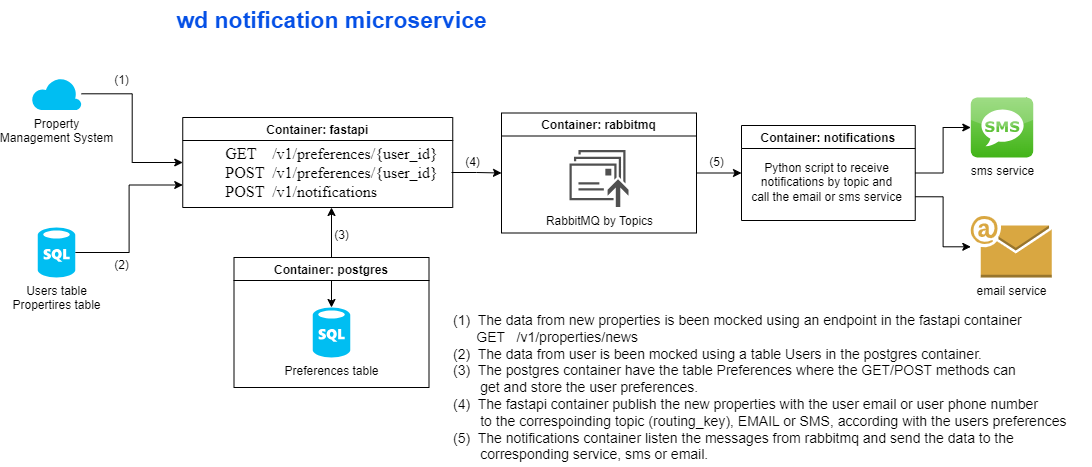

The diagram above was exported from draw.io. Its source (the exported page's mxGraphModel, read from the mxfile embedded in the PNG):
<mxGraphModel dx="1434" dy="778" grid="1" gridSize="10" guides="1" tooltips="1" connect="1" arrows="1" fold="1" page="1" pageScale="1" pageWidth="1169" pageHeight="827" math="0" shadow="0">
  <root>
    <mxCell id="0" />
    <mxCell id="1" parent="0" />
    <mxCell id="yEQH1EZEV8yzIwswmW4I-18" style="edgeStyle=orthogonalEdgeStyle;rounded=0;orthogonalLoop=1;jettySize=auto;html=1;exitX=0.5;exitY=0;exitDx=0;exitDy=0;exitPerimeter=0;endArrow=classic;endFill=1;startArrow=classic;startFill=1;" edge="1" parent="1" source="yEQH1EZEV8yzIwswmW4I-1" target="yEQH1EZEV8yzIwswmW4I-11">
      <mxGeometry relative="1" as="geometry" />
    </mxCell>
    <mxCell id="yEQH1EZEV8yzIwswmW4I-15" style="edgeStyle=orthogonalEdgeStyle;rounded=0;orthogonalLoop=1;jettySize=auto;html=1;entryX=0;entryY=0.5;entryDx=0;entryDy=0;" edge="1" parent="1" source="yEQH1EZEV8yzIwswmW4I-2" target="yEQH1EZEV8yzIwswmW4I-4">
      <mxGeometry relative="1" as="geometry" />
    </mxCell>
    <mxCell id="yEQH1EZEV8yzIwswmW4I-2" value="Property&lt;br&gt;Management System" style="verticalLabelPosition=bottom;html=1;verticalAlign=top;align=center;strokeColor=none;fillColor=#00BEF2;shape=mxgraph.azure.cloud;" vertex="1" parent="1">
      <mxGeometry x="80" y="280" width="50" height="32.5" as="geometry" />
    </mxCell>
    <mxCell id="yEQH1EZEV8yzIwswmW4I-4" value="Container: fastapi" style="swimlane;" vertex="1" parent="1">
      <mxGeometry x="231.25" y="320" width="270" height="90" as="geometry">
        <mxRectangle x="595" y="510" width="130" height="30" as="alternateBounds" />
      </mxGeometry>
    </mxCell>
    <mxCell id="yEQH1EZEV8yzIwswmW4I-11" value="&lt;div style=&quot;text-align: left;&quot;&gt;&lt;span style=&quot;font-family: &amp;quot;Times New Roman&amp;quot;; font-size: medium; white-space-collapse: preserve; background-color: initial;&quot;&gt;GET    /v1/preferences/{user_id}&lt;/span&gt;&lt;/div&gt;&lt;div&gt;&lt;div style=&quot;text-align: left;&quot;&gt;&lt;span style=&quot;background-color: initial; font-family: &amp;quot;Times New Roman&amp;quot;; font-size: medium; white-space-collapse: preserve;&quot;&gt;POST  /v1/preferences/{user_id}&lt;/span&gt;&lt;/div&gt;&lt;div style=&quot;text-align: left;&quot;&gt;&lt;span style=&quot;background-color: initial; font-family: &amp;quot;Times New Roman&amp;quot;; font-size: medium; white-space-collapse: preserve;&quot;&gt;POST  /v1/notifications&lt;/span&gt;&lt;/div&gt;&lt;/div&gt;" style="text;html=1;align=center;verticalAlign=middle;resizable=0;points=[];autosize=1;strokeColor=none;fillColor=none;" vertex="1" parent="yEQH1EZEV8yzIwswmW4I-4">
      <mxGeometry x="28.75" y="20" width="240" height="70" as="geometry" />
    </mxCell>
    <mxCell id="yEQH1EZEV8yzIwswmW4I-23" style="edgeStyle=orthogonalEdgeStyle;rounded=0;orthogonalLoop=1;jettySize=auto;html=1;" edge="1" parent="1" source="yEQH1EZEV8yzIwswmW4I-8" target="yEQH1EZEV8yzIwswmW4I-10">
      <mxGeometry relative="1" as="geometry" />
    </mxCell>
    <mxCell id="yEQH1EZEV8yzIwswmW4I-8" value="Container: rabbitmq" style="swimlane;" vertex="1" parent="1">
      <mxGeometry x="550" y="315.5" width="195" height="120" as="geometry">
        <mxRectangle x="595" y="510" width="130" height="30" as="alternateBounds" />
      </mxGeometry>
    </mxCell>
    <mxCell id="yEQH1EZEV8yzIwswmW4I-20" value="RabbitMQ by Topics" style="sketch=0;pointerEvents=1;shadow=0;dashed=0;html=1;strokeColor=none;fillColor=#505050;labelPosition=center;verticalLabelPosition=bottom;verticalAlign=top;outlineConnect=0;align=center;shape=mxgraph.office.communications.messages_queued;" vertex="1" parent="yEQH1EZEV8yzIwswmW4I-8">
      <mxGeometry x="68" y="37" width="59" height="57" as="geometry" />
    </mxCell>
    <mxCell id="yEQH1EZEV8yzIwswmW4I-9" value="Container: postgres" style="swimlane;" vertex="1" parent="1">
      <mxGeometry x="282.5" y="460" width="195" height="130" as="geometry">
        <mxRectangle x="595" y="510" width="130" height="30" as="alternateBounds" />
      </mxGeometry>
    </mxCell>
    <mxCell id="yEQH1EZEV8yzIwswmW4I-1" value="Preferences table" style="verticalLabelPosition=bottom;html=1;verticalAlign=top;align=center;strokeColor=none;fillColor=#00BEF2;shape=mxgraph.azure.sql_database;" vertex="1" parent="yEQH1EZEV8yzIwswmW4I-9">
      <mxGeometry x="78.75" y="50" width="37.5" height="50" as="geometry" />
    </mxCell>
    <mxCell id="yEQH1EZEV8yzIwswmW4I-10" value="Container: notifications" style="swimlane;" vertex="1" parent="1">
      <mxGeometry x="790" y="328" width="173.75" height="95" as="geometry">
        <mxRectangle x="595" y="510" width="130" height="30" as="alternateBounds" />
      </mxGeometry>
    </mxCell>
    <mxCell id="yEQH1EZEV8yzIwswmW4I-22" value="Python script to receive&lt;div&gt;notifications by topic and&lt;/div&gt;&lt;div&gt;call the email or sms service&lt;/div&gt;" style="text;html=1;align=center;verticalAlign=middle;resizable=0;points=[];autosize=1;strokeColor=none;fillColor=none;" vertex="1" parent="yEQH1EZEV8yzIwswmW4I-10">
      <mxGeometry y="26.5" width="170" height="60" as="geometry" />
    </mxCell>
    <mxCell id="yEQH1EZEV8yzIwswmW4I-16" style="edgeStyle=orthogonalEdgeStyle;rounded=0;orthogonalLoop=1;jettySize=auto;html=1;entryX=0;entryY=0.75;entryDx=0;entryDy=0;" edge="1" parent="1" source="yEQH1EZEV8yzIwswmW4I-13" target="yEQH1EZEV8yzIwswmW4I-4">
      <mxGeometry relative="1" as="geometry" />
    </mxCell>
    <mxCell id="yEQH1EZEV8yzIwswmW4I-13" value="Users table&lt;div&gt;Propertires table&lt;/div&gt;" style="verticalLabelPosition=bottom;html=1;verticalAlign=top;align=center;strokeColor=none;fillColor=#00BEF2;shape=mxgraph.azure.sql_database;" vertex="1" parent="1">
      <mxGeometry x="86.25" y="430" width="37.5" height="50" as="geometry" />
    </mxCell>
    <mxCell id="yEQH1EZEV8yzIwswmW4I-21" style="edgeStyle=orthogonalEdgeStyle;rounded=0;orthogonalLoop=1;jettySize=auto;html=1;entryX=0;entryY=0.5;entryDx=0;entryDy=0;" edge="1" parent="1" source="yEQH1EZEV8yzIwswmW4I-11" target="yEQH1EZEV8yzIwswmW4I-8">
      <mxGeometry relative="1" as="geometry" />
    </mxCell>
    <mxCell id="yEQH1EZEV8yzIwswmW4I-27" style="edgeStyle=orthogonalEdgeStyle;rounded=0;orthogonalLoop=1;jettySize=auto;html=1;entryX=1;entryY=0.5;entryDx=0;entryDy=0;startArrow=classic;startFill=1;endArrow=none;endFill=0;" edge="1" parent="1" source="yEQH1EZEV8yzIwswmW4I-25" target="yEQH1EZEV8yzIwswmW4I-10">
      <mxGeometry relative="1" as="geometry" />
    </mxCell>
    <mxCell id="yEQH1EZEV8yzIwswmW4I-25" value="sms service" style="dashed=0;outlineConnect=0;html=1;align=center;labelPosition=center;verticalLabelPosition=bottom;verticalAlign=top;shape=mxgraph.webicons.sms;fillColor=#86D466;gradientColor=#42B418" vertex="1" parent="1">
      <mxGeometry x="1019.3" y="300" width="62.4" height="60" as="geometry" />
    </mxCell>
    <mxCell id="yEQH1EZEV8yzIwswmW4I-30" style="edgeStyle=orthogonalEdgeStyle;rounded=0;orthogonalLoop=1;jettySize=auto;html=1;entryX=1;entryY=0.75;entryDx=0;entryDy=0;startArrow=classic;startFill=1;endArrow=none;endFill=0;" edge="1" parent="1" source="yEQH1EZEV8yzIwswmW4I-28" target="yEQH1EZEV8yzIwswmW4I-10">
      <mxGeometry relative="1" as="geometry" />
    </mxCell>
    <mxCell id="yEQH1EZEV8yzIwswmW4I-28" value="email service" style="outlineConnect=0;dashed=0;verticalLabelPosition=bottom;verticalAlign=top;align=center;html=1;shape=mxgraph.aws3.email;fillColor=#D9A741;gradientColor=none;" vertex="1" parent="1">
      <mxGeometry x="1019.3" y="418.5" width="81" height="61.5" as="geometry" />
    </mxCell>
    <mxCell id="yEQH1EZEV8yzIwswmW4I-32" value="(1)" style="text;html=1;align=center;verticalAlign=middle;resizable=0;points=[];autosize=1;strokeColor=none;fillColor=none;" vertex="1" parent="1">
      <mxGeometry x="150" y="268" width="40" height="30" as="geometry" />
    </mxCell>
    <mxCell id="yEQH1EZEV8yzIwswmW4I-33" value="(2)" style="text;html=1;align=center;verticalAlign=middle;resizable=0;points=[];autosize=1;strokeColor=none;fillColor=none;" vertex="1" parent="1">
      <mxGeometry x="150" y="453" width="40" height="30" as="geometry" />
    </mxCell>
    <mxCell id="yEQH1EZEV8yzIwswmW4I-34" value="(3)" style="text;html=1;align=center;verticalAlign=middle;resizable=0;points=[];autosize=1;strokeColor=none;fillColor=none;" vertex="1" parent="1">
      <mxGeometry x="370" y="423" width="40" height="30" as="geometry" />
    </mxCell>
    <mxCell id="yEQH1EZEV8yzIwswmW4I-35" value="(4)" style="text;html=1;align=center;verticalAlign=middle;resizable=0;points=[];autosize=1;strokeColor=none;fillColor=none;" vertex="1" parent="1">
      <mxGeometry x="501.25" y="350" width="40" height="30" as="geometry" />
    </mxCell>
    <mxCell id="yEQH1EZEV8yzIwswmW4I-36" value="(5)" style="text;html=1;align=center;verticalAlign=middle;resizable=0;points=[];autosize=1;strokeColor=none;fillColor=none;" vertex="1" parent="1">
      <mxGeometry x="745" y="350" width="40" height="30" as="geometry" />
    </mxCell>
    <mxCell id="yEQH1EZEV8yzIwswmW4I-37" value="&lt;font style=&quot;font-size: 23px;&quot;&gt;wd notification microservice&lt;/font&gt;" style="text;html=1;align=center;verticalAlign=middle;resizable=0;points=[];autosize=1;strokeColor=none;fillColor=none;fontSize=17;fontStyle=1;fontColor=#0550e6;" vertex="1" parent="1">
      <mxGeometry x="230" y="203" width="300" height="40" as="geometry" />
    </mxCell>
    <mxCell id="yEQH1EZEV8yzIwswmW4I-38" value="(1)&amp;nbsp; The data from new properties is been mocked using an endpoint in the fastapi container&lt;div style=&quot;font-size: 14px;&quot;&gt;&amp;nbsp; &amp;nbsp; &amp;nbsp; GET&amp;nbsp; &amp;nbsp;/v1/properties/news&lt;/div&gt;&lt;div style=&quot;font-size: 14px;&quot;&gt;(2)&amp;nbsp; The data from user is been mocked using a table Users in the postgres container.&lt;/div&gt;&lt;div style=&quot;font-size: 14px;&quot;&gt;(3)&amp;nbsp; The postgres container have the table Preferences where the GET/POST methods can&lt;/div&gt;&lt;div style=&quot;font-size: 14px;&quot;&gt;&amp;nbsp; &amp;nbsp; &amp;nbsp; &amp;nbsp;get and store the user preferences.&lt;/div&gt;&lt;div style=&quot;font-size: 14px;&quot;&gt;(4)&amp;nbsp; The fastapi container publish the new properties with the user email or user phone number&lt;/div&gt;&lt;div style=&quot;font-size: 14px;&quot;&gt;&amp;nbsp; &amp;nbsp; &amp;nbsp; &amp;nbsp;to the&amp;nbsp;&lt;span style=&quot;background-color: initial; font-size: 14px;&quot;&gt;correspoinding topic (routing_key), EMAIL or SMS, according with the users preferences&lt;/span&gt;&lt;/div&gt;&lt;div style=&quot;font-size: 14px;&quot;&gt;(5)&amp;nbsp; The notifications container listen the messages from rabbitmq and send the data to the&amp;nbsp;&lt;/div&gt;&lt;div style=&quot;font-size: 14px;&quot;&gt;&amp;nbsp; &amp;nbsp; &amp;nbsp; &amp;nbsp;corresponding service, sms or email.&lt;/div&gt;" style="text;html=1;align=left;verticalAlign=middle;resizable=0;points=[];autosize=1;strokeColor=none;fillColor=none;fontSize=14;" vertex="1" parent="1">
      <mxGeometry x="500" y="510" width="640" height="160" as="geometry" />
    </mxCell>
  </root>
</mxGraphModel>